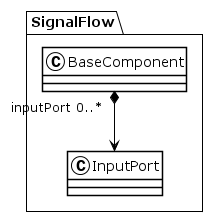

The diagram above was rendered by PlantUML. Its source (embedded in the PNG):
@startuml
!theme plain
package SignalFlow {
class BaseComponent {
}
BaseComponent "inputPort 0..*" *--> InputPort
class InputPort {
}
}
@enduml